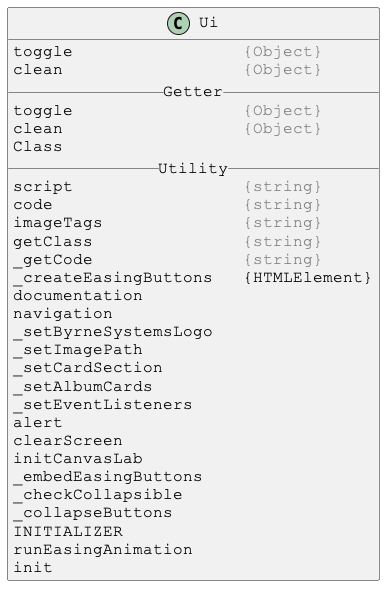

The diagram above was rendered by PlantUML. Its source (embedded in the PNG):
@startuml

skinparam DefaultFontSize 16
skinparam DefaultFontName Courier New

class Ui {
toggle                 <color:gray>{Object}</color>
clean                  <color:gray>{Object}</color>
__ Getter __
toggle                 <color:gray>{Object}</color>
clean                  <color:gray>{Object}</color>
Class
__ Utility __
script                 <color:gray>{string}</color>
code                   <color:gray>{string}</color>
imageTags              <color:gray>{string}</color>
getClass               <color:gray>{string}</color>
_getCode               <color:gray>{string}</color>
_createEasingButtons   {HTMLElement}
documentation
navigation
_setByrneSystemsLogo
_setImagePath
_setCardSection
_setAlbumCards
_setEventListeners
alert
clearScreen
initCanvasLab
_embedEasingButtons
_checkCollapsible
_collapseButtons
INITIALIZER
runEasingAnimation
init
}

@enduml